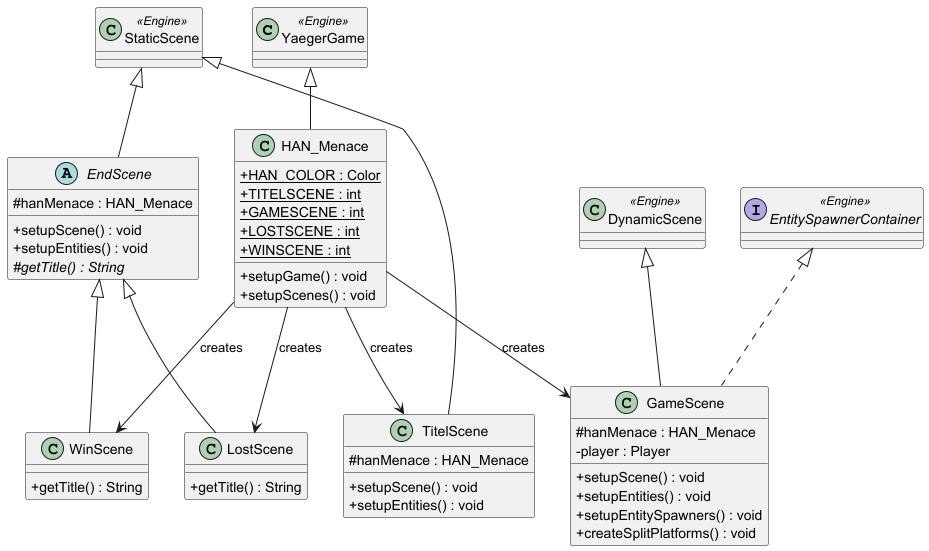

The diagram above was rendered by PlantUML. Its source (embedded in the PNG):
@startuml Scenes

skinparam classAttributeIconSize 0
skinparam packageStyle rectangle

class "YaegerGame" <<Engine>> {
}

class "StaticScene" <<Engine>> {
}

class "DynamicScene" <<Engine>> {
}

interface "EntitySpawnerContainer" <<Engine>> {
}

class HAN_Menace {
    +{static} HAN_COLOR : Color
    +{static} TITELSCENE : int
    +{static} GAMESCENE : int
    +{static} LOSTSCENE : int
    +{static} WINSCENE : int
    +setupGame() : void
    +setupScenes() : void
}

class TitelScene {
    #hanMenace : HAN_Menace
    +setupScene() : void
    +setupEntities() : void
}

class GameScene {
    #hanMenace : HAN_Menace
    -player : Player
    +setupScene() : void
    +setupEntities() : void
    +setupEntitySpawners() : void
    +createSplitPlatforms() : void
}

abstract class EndScene {
    #hanMenace : HAN_Menace
    +setupScene() : void
    +setupEntities() : void
    #{abstract} getTitle() : String
}

class WinScene {
    +getTitle() : String
}

class LostScene {
    +getTitle() : String
}

YaegerGame <|-- HAN_Menace
StaticScene <|-- TitelScene
DynamicScene <|-- GameScene
EntitySpawnerContainer <|.. GameScene
StaticScene <|-- EndScene
EndScene <|-- WinScene
EndScene <|-- LostScene

HAN_Menace --> TitelScene : creates
HAN_Menace --> GameScene : creates
HAN_Menace --> WinScene : creates
HAN_Menace --> LostScene : creates

@enduml